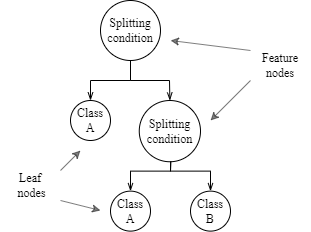

The diagram above was exported from draw.io. Its source (the exported page's mxGraphModel, read from the mxfile embedded in the PNG):
<mxGraphModel dx="1558" dy="751" grid="1" gridSize="10" guides="1" tooltips="1" connect="1" arrows="1" fold="1" page="1" pageScale="1" pageWidth="850" pageHeight="1100" background="#FFFFFF" math="0" shadow="0">
  <root>
    <mxCell id="0" />
    <mxCell id="1" parent="0" />
    <mxCell id="4" value="Splitting&lt;br&gt;condition" style="ellipse;whiteSpace=wrap;html=1;aspect=fixed;fontFamily=Times New Roman;backgroundOutline=0;" parent="1" vertex="1">
      <mxGeometry x="190" y="100" width="60" height="60" as="geometry" />
    </mxCell>
    <mxCell id="5" value="Class&lt;br&gt;A" style="ellipse;whiteSpace=wrap;html=1;aspect=fixed;fontFamily=Times New Roman;backgroundOutline=0;" parent="1" vertex="1">
      <mxGeometry x="160" y="200" width="40" height="40" as="geometry" />
    </mxCell>
    <mxCell id="6" value="Splitting&lt;br&gt;condition" style="ellipse;whiteSpace=wrap;html=1;aspect=fixed;fontFamily=Times New Roman;backgroundOutline=0;" parent="1" vertex="1">
      <mxGeometry x="228.75" y="200" width="61.25" height="61.25" as="geometry" />
    </mxCell>
    <mxCell id="7" value="Class&lt;br&gt;B" style="ellipse;whiteSpace=wrap;html=1;aspect=fixed;fontFamily=Times New Roman;backgroundOutline=0;" parent="1" vertex="1">
      <mxGeometry x="280" y="290.62" width="40" height="40" as="geometry" />
    </mxCell>
    <mxCell id="8" value="Class&lt;br&gt;A" style="ellipse;whiteSpace=wrap;html=1;aspect=fixed;fontFamily=Times New Roman;backgroundOutline=0;" parent="1" vertex="1">
      <mxGeometry x="200" y="290.62" width="40" height="40" as="geometry" />
    </mxCell>
    <mxCell id="10" value="" style="endArrow=openThin;html=1;fontFamily=Times New Roman;exitX=0.5;exitY=1;exitDx=0;exitDy=0;entryX=0.5;entryY=0;entryDx=0;entryDy=0;endFill=0;rounded=0;backgroundOutline=0;" parent="1" source="4" target="5" edge="1">
      <mxGeometry width="50" height="50" relative="1" as="geometry">
        <mxPoint x="300" y="290" as="sourcePoint" />
        <mxPoint x="350" y="240" as="targetPoint" />
        <Array as="points">
          <mxPoint x="220" y="180" />
          <mxPoint x="180" y="180" />
        </Array>
      </mxGeometry>
    </mxCell>
    <mxCell id="11" value="" style="endArrow=openThin;html=1;fontFamily=Times New Roman;exitX=0.5;exitY=1;exitDx=0;exitDy=0;entryX=0.5;entryY=0;entryDx=0;entryDy=0;endFill=0;rounded=0;backgroundOutline=0;" parent="1" edge="1">
      <mxGeometry width="50" height="50" relative="1" as="geometry">
        <mxPoint x="220" y="160" as="sourcePoint" />
        <mxPoint x="259.375" y="200" as="targetPoint" />
        <Array as="points">
          <mxPoint x="220" y="180" />
          <mxPoint x="259" y="180" />
        </Array>
      </mxGeometry>
    </mxCell>
    <mxCell id="12" value="" style="endArrow=openThin;html=1;fontFamily=Times New Roman;exitX=0.514;exitY=0.997;exitDx=0;exitDy=0;entryX=0.5;entryY=0;entryDx=0;entryDy=0;endFill=0;rounded=0;exitPerimeter=0;backgroundOutline=0;" parent="1" source="6" target="8" edge="1">
      <mxGeometry width="50" height="50" relative="1" as="geometry">
        <mxPoint x="230" y="180.62" as="sourcePoint" />
        <mxPoint x="190" y="220.62" as="targetPoint" />
        <Array as="points">
          <mxPoint x="260" y="270.62" />
          <mxPoint x="220" y="270.62" />
        </Array>
      </mxGeometry>
    </mxCell>
    <mxCell id="13" value="" style="endArrow=openThin;html=1;fontFamily=Times New Roman;exitX=0.514;exitY=0.995;exitDx=0;exitDy=0;entryX=0.5;entryY=0;entryDx=0;entryDy=0;endFill=0;rounded=0;exitPerimeter=0;backgroundOutline=0;" parent="1" source="6" target="7" edge="1">
      <mxGeometry width="50" height="50" relative="1" as="geometry">
        <mxPoint x="270" y="260.62" as="sourcePoint" />
        <mxPoint x="230" y="300.62" as="targetPoint" />
        <Array as="points">
          <mxPoint x="260" y="270.62" />
          <mxPoint x="300" y="270.62" />
        </Array>
      </mxGeometry>
    </mxCell>
    <mxCell id="14" value="Feature nodes" style="text;html=1;strokeColor=none;fillColor=none;align=center;verticalAlign=middle;whiteSpace=wrap;rounded=0;fontFamily=Times New Roman;" parent="1" vertex="1">
      <mxGeometry x="340" y="150" width="60" height="30" as="geometry" />
    </mxCell>
    <mxCell id="15" value="" style="endArrow=classic;html=1;rounded=0;fontFamily=Times New Roman;exitX=0;exitY=0;exitDx=0;exitDy=0;opacity=50;backgroundOutline=0;" parent="1" source="14" edge="1">
      <mxGeometry width="50" height="50" relative="1" as="geometry">
        <mxPoint x="260" y="220" as="sourcePoint" />
        <mxPoint x="260" y="140" as="targetPoint" />
      </mxGeometry>
    </mxCell>
    <mxCell id="16" value="" style="endArrow=classic;html=1;rounded=0;fontFamily=Times New Roman;exitX=0;exitY=1;exitDx=0;exitDy=0;opacity=50;backgroundOutline=0;" parent="1" source="14" edge="1">
      <mxGeometry width="50" height="50" relative="1" as="geometry">
        <mxPoint x="350" y="160" as="sourcePoint" />
        <mxPoint x="300" y="220" as="targetPoint" />
      </mxGeometry>
    </mxCell>
    <mxCell id="17" value="Leaf&lt;br&gt;&amp;nbsp;nodes" style="text;html=1;strokeColor=none;fillColor=none;align=center;verticalAlign=middle;whiteSpace=wrap;rounded=0;fontFamily=Times New Roman;backgroundOutline=0;" parent="1" vertex="1">
      <mxGeometry x="90" y="270" width="60" height="30" as="geometry" />
    </mxCell>
    <mxCell id="18" value="" style="endArrow=classic;html=1;rounded=0;fontFamily=Times New Roman;exitX=1;exitY=0;exitDx=0;exitDy=0;opacity=50;backgroundOutline=0;" parent="1" source="17" edge="1">
      <mxGeometry width="50" height="50" relative="1" as="geometry">
        <mxPoint x="350" y="160" as="sourcePoint" />
        <mxPoint x="170" y="250" as="targetPoint" />
      </mxGeometry>
    </mxCell>
    <mxCell id="19" value="" style="endArrow=classic;html=1;rounded=0;fontFamily=Times New Roman;exitX=1;exitY=1;exitDx=0;exitDy=0;opacity=50;backgroundOutline=0;" parent="1" source="17" edge="1">
      <mxGeometry width="50" height="50" relative="1" as="geometry">
        <mxPoint x="160" y="280" as="sourcePoint" />
        <mxPoint x="190" y="310" as="targetPoint" />
      </mxGeometry>
    </mxCell>
  </root>
</mxGraphModel>